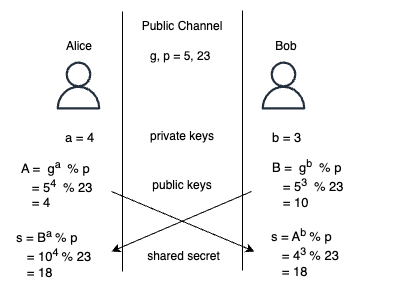

The diagram above was exported from draw.io. Its source (the exported page's mxGraphModel, read from the mxfile embedded in the PNG):
<mxGraphModel dx="1026" dy="673" grid="1" gridSize="10" guides="1" tooltips="1" connect="1" arrows="1" fold="1" page="1" pageScale="1" pageWidth="850" pageHeight="1100" math="0" shadow="0">
  <root>
    <mxCell id="0" />
    <mxCell id="1" parent="0" />
    <mxCell id="vv6M7nvvGl-x97ktA6V9-6" value="" style="endArrow=none;html=1;rounded=0;" parent="1" edge="1">
      <mxGeometry width="50" height="50" relative="1" as="geometry">
        <mxPoint x="361" y="670" as="sourcePoint" />
        <mxPoint x="361" y="410" as="targetPoint" />
      </mxGeometry>
    </mxCell>
    <mxCell id="vv6M7nvvGl-x97ktA6V9-7" value="" style="endArrow=none;html=1;rounded=0;" parent="1" edge="1">
      <mxGeometry width="50" height="50" relative="1" as="geometry">
        <mxPoint x="481" y="669" as="sourcePoint" />
        <mxPoint x="481" y="409" as="targetPoint" />
      </mxGeometry>
    </mxCell>
    <mxCell id="vv6M7nvvGl-x97ktA6V9-9" value="Public Channel" style="text;html=1;align=center;verticalAlign=middle;whiteSpace=wrap;rounded=0;" parent="1" vertex="1">
      <mxGeometry x="371" y="415" width="100" height="20" as="geometry" />
    </mxCell>
    <mxCell id="vv6M7nvvGl-x97ktA6V9-10" value="&lt;font style=&quot;font-size: 13px;&quot;&gt;a = 4&lt;/font&gt;" style="text;strokeColor=none;fillColor=none;align=left;verticalAlign=middle;spacingLeft=4;spacingRight=4;overflow=hidden;points=[[0,0.5],[1,0.5]];portConstraint=eastwest;rotatable=0;whiteSpace=wrap;html=1;" parent="1" vertex="1">
      <mxGeometry x="298" y="521" width="40" height="30" as="geometry" />
    </mxCell>
    <mxCell id="vv6M7nvvGl-x97ktA6V9-11" value="&lt;font style=&quot;font-size: 13px;&quot;&gt;b = 3&lt;/font&gt;" style="text;strokeColor=none;fillColor=none;align=left;verticalAlign=middle;spacingLeft=4;spacingRight=4;overflow=hidden;points=[[0,0.5],[1,0.5]];portConstraint=eastwest;rotatable=0;whiteSpace=wrap;html=1;" parent="1" vertex="1">
      <mxGeometry x="505" y="521" width="40" height="30" as="geometry" />
    </mxCell>
    <mxCell id="vv6M7nvvGl-x97ktA6V9-12" value="&lt;font style=&quot;font-size: 13px;&quot;&gt;A =&amp;nbsp; g&lt;sup&gt;a&amp;nbsp;&lt;/sup&gt;&amp;nbsp;% p&lt;br&gt;&amp;nbsp; &amp;nbsp;= 5&lt;sup&gt;4 &lt;/sup&gt;&amp;nbsp;% 23&lt;br&gt;&amp;nbsp; &amp;nbsp;= 4&lt;/font&gt;" style="text;strokeColor=none;fillColor=none;align=left;verticalAlign=middle;spacingLeft=4;spacingRight=4;overflow=hidden;points=[[0,0.5],[1,0.5]];portConstraint=eastwest;rotatable=0;whiteSpace=wrap;html=1;spacing=2;spacingTop=0;" parent="1" vertex="1">
      <mxGeometry x="254" y="554.5" width="110" height="55.5" as="geometry" />
    </mxCell>
    <mxCell id="vv6M7nvvGl-x97ktA6V9-15" value="&lt;font style=&quot;font-size: 13px;&quot;&gt;s = B&lt;sup&gt;a&amp;nbsp;&lt;/sup&gt;% p&lt;br&gt;&amp;nbsp; &amp;nbsp;= 10&lt;sup&gt;4 &lt;/sup&gt;% 23&lt;br&gt;&amp;nbsp; &amp;nbsp;= 18&lt;/font&gt;" style="text;strokeColor=none;fillColor=none;align=left;verticalAlign=middle;spacingLeft=4;spacingRight=4;overflow=hidden;points=[[0,0.5],[1,0.5]];portConstraint=eastwest;rotatable=0;whiteSpace=wrap;html=1;" parent="1" vertex="1">
      <mxGeometry x="249" y="623.5" width="120" height="56.5" as="geometry" />
    </mxCell>
    <mxCell id="vv6M7nvvGl-x97ktA6V9-17" value="" style="endArrow=classic;html=1;rounded=0;" parent="1" edge="1">
      <mxGeometry width="50" height="50" relative="1" as="geometry">
        <mxPoint x="350" y="590" as="sourcePoint" />
        <mxPoint x="493" y="650" as="targetPoint" />
      </mxGeometry>
    </mxCell>
    <mxCell id="vv6M7nvvGl-x97ktA6V9-19" value="" style="endArrow=classic;html=1;rounded=0;" parent="1" edge="1">
      <mxGeometry width="50" height="50" relative="1" as="geometry">
        <mxPoint x="490" y="590" as="sourcePoint" />
        <mxPoint x="350" y="650" as="targetPoint" />
      </mxGeometry>
    </mxCell>
    <mxCell id="vv6M7nvvGl-x97ktA6V9-20" value="&lt;font style=&quot;font-size: 12px;&quot;&gt;g, p = 5, 23&lt;/font&gt;" style="text;strokeColor=none;fillColor=none;align=left;verticalAlign=middle;spacingLeft=4;spacingRight=4;overflow=hidden;points=[[0,0.5],[1,0.5]];portConstraint=eastwest;rotatable=0;whiteSpace=wrap;html=1;" parent="1" vertex="1">
      <mxGeometry x="383" y="442.5" width="80" height="25" as="geometry" />
    </mxCell>
    <mxCell id="vv6M7nvvGl-x97ktA6V9-21" value="private keys" style="text;html=1;align=center;verticalAlign=middle;whiteSpace=wrap;rounded=0;" parent="1" vertex="1">
      <mxGeometry x="386" y="525" width="70" height="20" as="geometry" />
    </mxCell>
    <mxCell id="vv6M7nvvGl-x97ktA6V9-22" value="public keys" style="text;html=1;align=center;verticalAlign=middle;whiteSpace=wrap;rounded=0;" parent="1" vertex="1">
      <mxGeometry x="386" y="574" width="70" height="20" as="geometry" />
    </mxCell>
    <mxCell id="vv6M7nvvGl-x97ktA6V9-23" value="shared secret" style="text;html=1;align=center;verticalAlign=middle;whiteSpace=wrap;rounded=0;" parent="1" vertex="1">
      <mxGeometry x="384.5" y="645" width="75" height="20" as="geometry" />
    </mxCell>
    <mxCell id="vv6M7nvvGl-x97ktA6V9-26" value="" style="sketch=0;outlineConnect=0;fontColor=#232F3E;gradientColor=none;fillColor=#232F3D;strokeColor=none;dashed=0;verticalLabelPosition=bottom;verticalAlign=top;align=center;html=1;fontSize=12;fontStyle=0;aspect=fixed;pointerEvents=1;shape=mxgraph.aws4.user;" parent="1" vertex="1">
      <mxGeometry x="293" y="460" width="48" height="48" as="geometry" />
    </mxCell>
    <mxCell id="vv6M7nvvGl-x97ktA6V9-27" value="" style="sketch=0;outlineConnect=0;fontColor=#232F3E;gradientColor=none;fillColor=#232F3D;strokeColor=none;dashed=0;verticalLabelPosition=bottom;verticalAlign=top;align=center;html=1;fontSize=12;fontStyle=0;aspect=fixed;pointerEvents=1;shape=mxgraph.aws4.user;" parent="1" vertex="1">
      <mxGeometry x="498" y="460" width="48" height="48" as="geometry" />
    </mxCell>
    <mxCell id="vv6M7nvvGl-x97ktA6V9-28" value="Alice" style="text;html=1;align=center;verticalAlign=middle;whiteSpace=wrap;rounded=0;" parent="1" vertex="1">
      <mxGeometry x="303" y="440" width="30" height="10" as="geometry" />
    </mxCell>
    <mxCell id="vv6M7nvvGl-x97ktA6V9-30" value="Bob" style="text;html=1;align=center;verticalAlign=middle;whiteSpace=wrap;rounded=0;" parent="1" vertex="1">
      <mxGeometry x="510" y="440" width="30" height="10" as="geometry" />
    </mxCell>
    <mxCell id="QH4joEDim3qnarrEHPrN-1" value="&lt;font style=&quot;font-size: 13px;&quot;&gt;B =&amp;nbsp; g&lt;sup&gt;b&amp;nbsp;&lt;/sup&gt;&amp;nbsp;% p&lt;br&gt;&amp;nbsp; &amp;nbsp;= 5&lt;sup&gt;3&amp;nbsp;&lt;/sup&gt;&amp;nbsp;% 23&lt;br&gt;&amp;nbsp; &amp;nbsp;= 10&lt;/font&gt;" style="text;strokeColor=none;fillColor=none;align=left;verticalAlign=middle;spacingLeft=4;spacingRight=4;overflow=hidden;points=[[0,0.5],[1,0.5]];portConstraint=eastwest;rotatable=0;whiteSpace=wrap;html=1;spacing=2;spacingTop=0;" vertex="1" parent="1">
      <mxGeometry x="505" y="553.5" width="115" height="56.5" as="geometry" />
    </mxCell>
    <mxCell id="QH4joEDim3qnarrEHPrN-4" value="&lt;font style=&quot;font-size: 13px;&quot;&gt;s = A&lt;sup&gt;b&amp;nbsp;&lt;/sup&gt;% p&lt;br&gt;&amp;nbsp; &amp;nbsp;= 4&lt;sup&gt;3&amp;nbsp;&lt;/sup&gt;% 23&lt;br&gt;&amp;nbsp; &amp;nbsp;= 18&lt;/font&gt;" style="text;strokeColor=none;fillColor=none;align=left;verticalAlign=middle;spacingLeft=4;spacingRight=4;overflow=hidden;points=[[0,0.5],[1,0.5]];portConstraint=eastwest;rotatable=0;whiteSpace=wrap;html=1;" vertex="1" parent="1">
      <mxGeometry x="504" y="622.5" width="120" height="57.5" as="geometry" />
    </mxCell>
  </root>
</mxGraphModel>